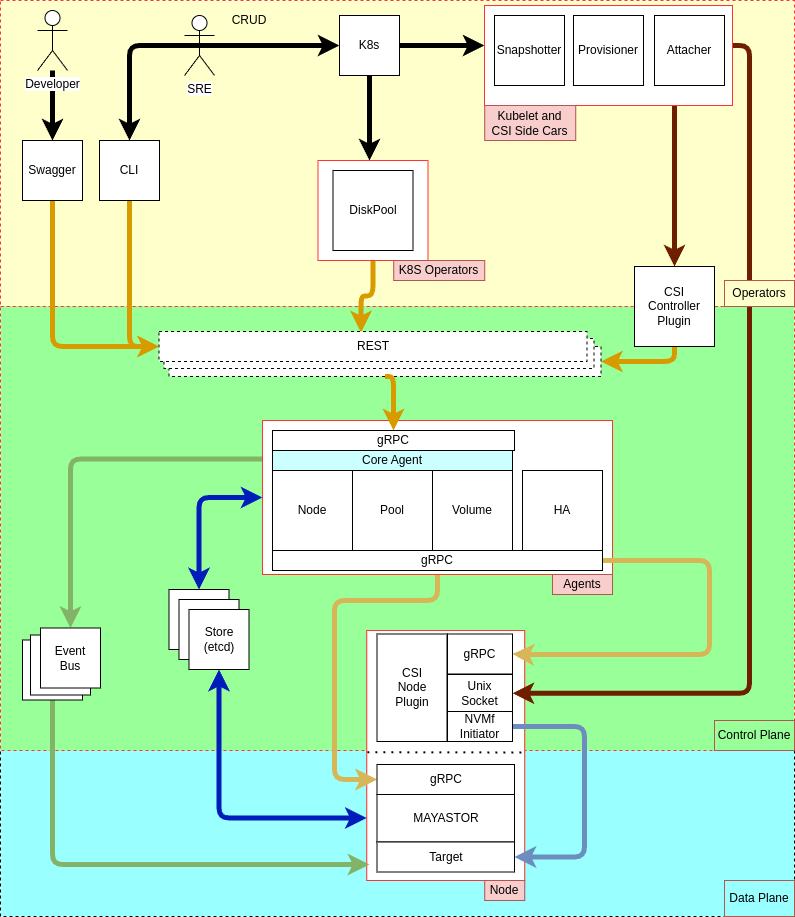

The diagram above was exported from draw.io. Its source (the exported page's mxGraphModel, read from the mxfile embedded in the PNG):
<mxGraphModel dx="2954" dy="1136" grid="1" gridSize="10" guides="1" tooltips="1" connect="1" arrows="1" fold="1" page="1" pageScale="1" pageWidth="850" pageHeight="1100" math="0" shadow="0">
  <root>
    <mxCell id="0" />
    <mxCell id="1" parent="0" />
    <mxCell id="F4hWcmozEgqfSNSejAyg-1" value="" style="rounded=0;whiteSpace=wrap;html=1;strokeColor=#FF3333;dashed=1;fillColor=#FFFFCC;" parent="1" vertex="1">
      <mxGeometry x="26" y="40" width="794" height="306" as="geometry" />
    </mxCell>
    <mxCell id="F4hWcmozEgqfSNSejAyg-2" value="" style="rounded=0;whiteSpace=wrap;html=1;fillColor=#99FFFF;dashed=1;glass=0;" parent="1" vertex="1">
      <mxGeometry x="26" y="786" width="794" height="170" as="geometry" />
    </mxCell>
    <mxCell id="F4hWcmozEgqfSNSejAyg-3" value="" style="rounded=0;whiteSpace=wrap;html=1;strokeColor=#FF3333;dashed=1;fillColor=#99FF99;" parent="1" vertex="1">
      <mxGeometry x="26" y="346" width="794" height="444" as="geometry" />
    </mxCell>
    <mxCell id="F4hWcmozEgqfSNSejAyg-4" value="" style="rounded=0;whiteSpace=wrap;html=1;strokeColor=#FF3333;" parent="1" vertex="1">
      <mxGeometry x="392.25" y="670" width="158" height="250" as="geometry" />
    </mxCell>
    <mxCell id="F4hWcmozEgqfSNSejAyg-5" style="edgeStyle=orthogonalEdgeStyle;rounded=1;orthogonalLoop=1;jettySize=auto;html=1;exitX=0.5;exitY=1;exitDx=0;exitDy=0;entryX=0;entryY=0.5;entryDx=0;entryDy=0;fillColor=#fff2cc;strokeColor=#d6b656;strokeWidth=5;" parent="1" source="F4hWcmozEgqfSNSejAyg-7" target="F4hWcmozEgqfSNSejAyg-62" edge="1">
      <mxGeometry relative="1" as="geometry">
        <Array as="points">
          <mxPoint x="463" y="640" />
          <mxPoint x="360" y="640" />
          <mxPoint x="360" y="819" />
        </Array>
      </mxGeometry>
    </mxCell>
    <mxCell id="F4hWcmozEgqfSNSejAyg-6" style="edgeStyle=orthogonalEdgeStyle;rounded=1;orthogonalLoop=1;jettySize=auto;html=1;exitX=0;exitY=0.25;exitDx=0;exitDy=0;entryX=0.5;entryY=0;entryDx=0;entryDy=0;strokeColor=#82b366;fontColor=none;fillColor=#d5e8d4;strokeWidth=5;" parent="1" source="F4hWcmozEgqfSNSejAyg-7" target="F4hWcmozEgqfSNSejAyg-44" edge="1">
      <mxGeometry relative="1" as="geometry" />
    </mxCell>
    <mxCell id="F4hWcmozEgqfSNSejAyg-7" value="" style="rounded=0;whiteSpace=wrap;html=1;strokeColor=#FF3333;" parent="1" vertex="1">
      <mxGeometry x="288" y="460" width="350" height="154" as="geometry" />
    </mxCell>
    <mxCell id="F4hWcmozEgqfSNSejAyg-8" style="edgeStyle=orthogonalEdgeStyle;rounded=1;orthogonalLoop=1;jettySize=auto;html=1;exitX=0.5;exitY=1;exitDx=0;exitDy=0;entryX=0.472;entryY=0.033;entryDx=0;entryDy=0;entryPerimeter=0;fillColor=#ffe6cc;strokeColor=#d79b00;strokeWidth=5;" parent="1" source="F4hWcmozEgqfSNSejAyg-9" target="F4hWcmozEgqfSNSejAyg-42" edge="1">
      <mxGeometry relative="1" as="geometry" />
    </mxCell>
    <mxCell id="F4hWcmozEgqfSNSejAyg-9" value="" style="rounded=0;whiteSpace=wrap;html=1;strokeColor=#FF3333;" parent="1" vertex="1">
      <mxGeometry x="343.5" y="200" width="110" height="100" as="geometry" />
    </mxCell>
    <mxCell id="F4hWcmozEgqfSNSejAyg-10" style="edgeStyle=orthogonalEdgeStyle;rounded=1;orthogonalLoop=1;jettySize=auto;html=1;exitX=0.5;exitY=1;exitDx=0;exitDy=0;entryX=0;entryY=0.5;entryDx=0;entryDy=0;fillColor=#ffe6cc;strokeColor=#d79b00;strokeWidth=5;" parent="1" source="F4hWcmozEgqfSNSejAyg-11" target="F4hWcmozEgqfSNSejAyg-42" edge="1">
      <mxGeometry relative="1" as="geometry" />
    </mxCell>
    <mxCell id="F4hWcmozEgqfSNSejAyg-11" value="CLI" style="whiteSpace=wrap;html=1;aspect=fixed;" parent="1" vertex="1">
      <mxGeometry x="125" y="180" width="60" height="60" as="geometry" />
    </mxCell>
    <mxCell id="F4hWcmozEgqfSNSejAyg-12" value="&lt;div&gt;SRE&lt;/div&gt;" style="shape=umlActor;verticalLabelPosition=bottom;labelBackgroundColor=#ffffff;verticalAlign=top;html=1;outlineConnect=0;" parent="1" vertex="1">
      <mxGeometry x="210" y="55" width="30" height="60" as="geometry" />
    </mxCell>
    <mxCell id="F4hWcmozEgqfSNSejAyg-13" value="" style="endArrow=classic;html=1;entryX=0.5;entryY=0;entryDx=0;entryDy=0;exitX=0.5;exitY=0.5;exitDx=0;exitDy=0;exitPerimeter=0;strokeWidth=5;" parent="1" source="F4hWcmozEgqfSNSejAyg-12" target="F4hWcmozEgqfSNSejAyg-11" edge="1">
      <mxGeometry width="50" height="50" relative="1" as="geometry">
        <mxPoint x="55" y="300" as="sourcePoint" />
        <mxPoint x="105" y="250" as="targetPoint" />
        <Array as="points">
          <mxPoint x="155" y="85" />
        </Array>
      </mxGeometry>
    </mxCell>
    <mxCell id="F4hWcmozEgqfSNSejAyg-15" style="edgeStyle=orthogonalEdgeStyle;rounded=0;orthogonalLoop=1;jettySize=auto;html=1;strokeWidth=5;" parent="1" source="F4hWcmozEgqfSNSejAyg-16" edge="1">
      <mxGeometry relative="1" as="geometry">
        <mxPoint x="395" y="200" as="targetPoint" />
      </mxGeometry>
    </mxCell>
    <mxCell id="F4hWcmozEgqfSNSejAyg-16" value="K8s" style="whiteSpace=wrap;html=1;aspect=fixed;" parent="1" vertex="1">
      <mxGeometry x="365" y="55" width="60" height="60" as="geometry" />
    </mxCell>
    <mxCell id="F4hWcmozEgqfSNSejAyg-17" value="" style="endArrow=classic;html=1;entryX=0;entryY=0.5;entryDx=0;entryDy=0;exitX=0.5;exitY=0.5;exitDx=0;exitDy=0;exitPerimeter=0;strokeWidth=5;" parent="1" source="F4hWcmozEgqfSNSejAyg-12" target="F4hWcmozEgqfSNSejAyg-16" edge="1">
      <mxGeometry width="50" height="50" relative="1" as="geometry">
        <mxPoint x="155" y="60" as="sourcePoint" />
        <mxPoint x="205" y="10" as="targetPoint" />
      </mxGeometry>
    </mxCell>
    <mxCell id="F4hWcmozEgqfSNSejAyg-18" style="edgeStyle=orthogonalEdgeStyle;rounded=0;orthogonalLoop=1;jettySize=auto;html=1;entryX=0.5;entryY=0;entryDx=0;entryDy=0;fillColor=#a0522d;strokeColor=#6D1F00;strokeWidth=5;" parent="1" target="F4hWcmozEgqfSNSejAyg-27" edge="1">
      <mxGeometry relative="1" as="geometry">
        <mxPoint x="625.5" y="126" as="sourcePoint" />
        <Array as="points">
          <mxPoint x="626" y="127" />
          <mxPoint x="700" y="127" />
        </Array>
      </mxGeometry>
    </mxCell>
    <mxCell id="F4hWcmozEgqfSNSejAyg-20" value="CRUD" style="text;html=1;strokeColor=none;fillColor=none;align=center;verticalAlign=middle;whiteSpace=wrap;rounded=0;" parent="1" vertex="1">
      <mxGeometry x="255" y="50" width="40" height="20" as="geometry" />
    </mxCell>
    <mxCell id="F4hWcmozEgqfSNSejAyg-23" value="DiskPool" style="whiteSpace=wrap;html=1;aspect=fixed;" parent="1" vertex="1">
      <mxGeometry x="358.5" y="210" width="80" height="80" as="geometry" />
    </mxCell>
    <mxCell id="F4hWcmozEgqfSNSejAyg-26" style="edgeStyle=orthogonalEdgeStyle;rounded=1;orthogonalLoop=1;jettySize=auto;html=1;entryX=1;entryY=0.5;entryDx=0;entryDy=0;fillColor=#ffe6cc;strokeColor=#d79b00;strokeWidth=5;exitX=0.5;exitY=1;exitDx=0;exitDy=0;" parent="1" source="F4hWcmozEgqfSNSejAyg-27" target="F4hWcmozEgqfSNSejAyg-32" edge="1">
      <mxGeometry relative="1" as="geometry">
        <Array as="points">
          <mxPoint x="700" y="401" />
        </Array>
      </mxGeometry>
    </mxCell>
    <mxCell id="F4hWcmozEgqfSNSejAyg-28" value="Node" style="whiteSpace=wrap;html=1;aspect=fixed;" parent="1" vertex="1">
      <mxGeometry x="298" y="510" width="80" height="80" as="geometry" />
    </mxCell>
    <mxCell id="F4hWcmozEgqfSNSejAyg-29" value="Pool" style="whiteSpace=wrap;html=1;aspect=fixed;" parent="1" vertex="1">
      <mxGeometry x="378" y="510" width="80" height="80" as="geometry" />
    </mxCell>
    <mxCell id="F4hWcmozEgqfSNSejAyg-30" value="HA" style="whiteSpace=wrap;html=1;aspect=fixed;" parent="1" vertex="1">
      <mxGeometry x="548" y="510" width="80" height="80" as="geometry" />
    </mxCell>
    <mxCell id="F4hWcmozEgqfSNSejAyg-32" value="REST" style="rounded=0;whiteSpace=wrap;html=1;strokeColor=#000000;dashed=1;" parent="1" vertex="1">
      <mxGeometry x="194.5" y="386" width="432" height="30" as="geometry" />
    </mxCell>
    <mxCell id="F4hWcmozEgqfSNSejAyg-33" style="edgeStyle=orthogonalEdgeStyle;rounded=1;orthogonalLoop=1;jettySize=auto;html=1;fillColor=#d5e8d4;strokeColor=#82b366;strokeWidth=5;exitX=0.5;exitY=1;exitDx=0;exitDy=0;entryX=0.017;entryY=0.936;entryDx=0;entryDy=0;entryPerimeter=0;" parent="1" source="F4hWcmozEgqfSNSejAyg-34" target="F4hWcmozEgqfSNSejAyg-4" edge="1">
      <mxGeometry relative="1" as="geometry">
        <mxPoint x="392" y="864" as="targetPoint" />
        <Array as="points">
          <mxPoint x="78" y="904" />
        </Array>
      </mxGeometry>
    </mxCell>
    <mxCell id="F4hWcmozEgqfSNSejAyg-34" value="&lt;div&gt;Message&lt;/div&gt;&lt;div&gt;Bus&lt;br&gt;&lt;/div&gt;" style="whiteSpace=wrap;html=1;aspect=fixed;strokeColor=#000000;noLabel=1;fontColor=none;" parent="1" vertex="1">
      <mxGeometry x="48" y="679.5" width="60" height="60" as="geometry" />
    </mxCell>
    <mxCell id="F4hWcmozEgqfSNSejAyg-35" style="edgeStyle=orthogonalEdgeStyle;rounded=1;orthogonalLoop=1;jettySize=auto;html=1;exitX=0.5;exitY=0;exitDx=0;exitDy=0;fillColor=#0050ef;strokeColor=#001DBC;startArrow=classic;startFill=1;strokeWidth=5;entryX=0;entryY=0.5;entryDx=0;entryDy=0;" parent="1" source="F4hWcmozEgqfSNSejAyg-36" target="F4hWcmozEgqfSNSejAyg-7" edge="1">
      <mxGeometry relative="1" as="geometry">
        <Array as="points" />
      </mxGeometry>
    </mxCell>
    <mxCell id="F4hWcmozEgqfSNSejAyg-36" value="&lt;font color=&quot;#FF0000&quot;&gt;ETCD?&lt;/font&gt;" style="whiteSpace=wrap;html=1;aspect=fixed;strokeColor=#000000;" parent="1" vertex="1">
      <mxGeometry x="194.5" y="629" width="60" height="60" as="geometry" />
    </mxCell>
    <mxCell id="F4hWcmozEgqfSNSejAyg-37" value="&lt;div&gt;Agents&lt;/div&gt;" style="text;html=1;strokeColor=#b85450;fillColor=#f8cecc;align=center;verticalAlign=middle;whiteSpace=wrap;rounded=0;" parent="1" vertex="1">
      <mxGeometry x="578" y="614" width="60" height="20" as="geometry" />
    </mxCell>
    <mxCell id="F4hWcmozEgqfSNSejAyg-38" value="K8S Operators" style="text;html=1;strokeColor=#b85450;fillColor=#f8cecc;align=center;verticalAlign=middle;whiteSpace=wrap;rounded=0;" parent="1" vertex="1">
      <mxGeometry x="419.25" y="300" width="91" height="20" as="geometry" />
    </mxCell>
    <mxCell id="F4hWcmozEgqfSNSejAyg-39" value="&lt;font color=&quot;#FF0000&quot;&gt;ETCD?&lt;/font&gt;" style="whiteSpace=wrap;html=1;aspect=fixed;strokeColor=#000000;" parent="1" vertex="1">
      <mxGeometry x="204.5" y="639" width="60" height="60" as="geometry" />
    </mxCell>
    <mxCell id="F4hWcmozEgqfSNSejAyg-40" value="Store&lt;br&gt;(etcd)" style="whiteSpace=wrap;html=1;aspect=fixed;strokeColor=#000000;" parent="1" vertex="1">
      <mxGeometry x="214.5" y="649" width="60" height="60" as="geometry" />
    </mxCell>
    <mxCell id="F4hWcmozEgqfSNSejAyg-41" value="REST" style="rounded=0;whiteSpace=wrap;html=1;strokeColor=#000000;dashed=1;" parent="1" vertex="1">
      <mxGeometry x="189.5" y="378" width="430" height="30" as="geometry" />
    </mxCell>
    <mxCell id="F4hWcmozEgqfSNSejAyg-42" value="REST" style="rounded=0;whiteSpace=wrap;html=1;strokeColor=#000000;dashed=1;" parent="1" vertex="1">
      <mxGeometry x="184.5" y="371" width="428" height="30" as="geometry" />
    </mxCell>
    <mxCell id="F4hWcmozEgqfSNSejAyg-43" value="&lt;div&gt;Message&lt;/div&gt;&lt;div&gt;Bus&lt;br&gt;&lt;/div&gt;" style="whiteSpace=wrap;html=1;aspect=fixed;strokeColor=#000000;noLabel=1;fontColor=none;" parent="1" vertex="1">
      <mxGeometry x="56" y="674.5" width="60" height="60" as="geometry" />
    </mxCell>
    <mxCell id="F4hWcmozEgqfSNSejAyg-44" value="&lt;div&gt;Event&lt;/div&gt;&lt;div&gt;Bus&lt;br&gt;&lt;/div&gt;" style="whiteSpace=wrap;html=1;aspect=fixed;strokeColor=#000000;" parent="1" vertex="1">
      <mxGeometry x="66" y="667.5" width="60" height="60" as="geometry" />
    </mxCell>
    <mxCell id="F4hWcmozEgqfSNSejAyg-45" value="Volume" style="whiteSpace=wrap;html=1;aspect=fixed;" parent="1" vertex="1">
      <mxGeometry x="458" y="510" width="80" height="80" as="geometry" />
    </mxCell>
    <mxCell id="F4hWcmozEgqfSNSejAyg-46" value="&lt;div&gt;Core Agent&lt;/div&gt;" style="text;html=1;align=center;verticalAlign=middle;whiteSpace=wrap;rounded=0;strokeColor=#000000;imageWidth=24;fillColor=#CCFFFF;" parent="1" vertex="1">
      <mxGeometry x="298" y="490" width="240" height="20" as="geometry" />
    </mxCell>
    <mxCell id="F4hWcmozEgqfSNSejAyg-47" style="edgeStyle=orthogonalEdgeStyle;rounded=0;orthogonalLoop=1;jettySize=auto;html=1;entryX=0.5;entryY=0;entryDx=0;entryDy=0;" parent="1" source="F4hWcmozEgqfSNSejAyg-49" target="F4hWcmozEgqfSNSejAyg-51" edge="1">
      <mxGeometry relative="1" as="geometry" />
    </mxCell>
    <mxCell id="F4hWcmozEgqfSNSejAyg-48" value="" style="edgeStyle=orthogonalEdgeStyle;rounded=0;orthogonalLoop=1;jettySize=auto;html=1;strokeWidth=5;" parent="1" source="F4hWcmozEgqfSNSejAyg-49" target="F4hWcmozEgqfSNSejAyg-51" edge="1">
      <mxGeometry relative="1" as="geometry" />
    </mxCell>
    <mxCell id="F4hWcmozEgqfSNSejAyg-49" value="&lt;div&gt;Developer&lt;/div&gt;" style="shape=umlActor;verticalLabelPosition=bottom;labelBackgroundColor=#ffffff;verticalAlign=top;html=1;outlineConnect=0;" parent="1" vertex="1">
      <mxGeometry x="63" y="50" width="30" height="60" as="geometry" />
    </mxCell>
    <mxCell id="F4hWcmozEgqfSNSejAyg-50" style="edgeStyle=orthogonalEdgeStyle;orthogonalLoop=1;jettySize=auto;html=1;entryX=0;entryY=0.5;entryDx=0;entryDy=0;rounded=1;fillColor=#ffe6cc;strokeColor=#d79b00;strokeWidth=5;" parent="1" source="F4hWcmozEgqfSNSejAyg-51" target="F4hWcmozEgqfSNSejAyg-42" edge="1">
      <mxGeometry relative="1" as="geometry">
        <Array as="points">
          <mxPoint x="78" y="386" />
        </Array>
      </mxGeometry>
    </mxCell>
    <mxCell id="F4hWcmozEgqfSNSejAyg-51" value="Swagger" style="whiteSpace=wrap;html=1;aspect=fixed;" parent="1" vertex="1">
      <mxGeometry x="48" y="180" width="60" height="60" as="geometry" />
    </mxCell>
    <mxCell id="F4hWcmozEgqfSNSejAyg-52" style="edgeStyle=orthogonalEdgeStyle;rounded=1;orthogonalLoop=1;jettySize=auto;html=1;fillColor=#a0522d;strokeColor=#6D1F00;entryX=1;entryY=0.5;entryDx=0;entryDy=0;strokeWidth=5;" parent="1" target="F4hWcmozEgqfSNSejAyg-58" edge="1">
      <mxGeometry relative="1" as="geometry">
        <mxPoint x="745.4651162790698" y="660" as="targetPoint" />
        <Array as="points">
          <mxPoint x="775" y="85" />
          <mxPoint x="775" y="733" />
        </Array>
        <mxPoint x="661" y="85" as="sourcePoint" />
      </mxGeometry>
    </mxCell>
    <mxCell id="F4hWcmozEgqfSNSejAyg-53" style="edgeStyle=orthogonalEdgeStyle;rounded=1;orthogonalLoop=1;jettySize=auto;html=1;fillColor=#fff2cc;strokeColor=#d6b656;entryX=1;entryY=0.5;entryDx=0;entryDy=0;strokeWidth=5;" parent="1" source="F4hWcmozEgqfSNSejAyg-54" target="F4hWcmozEgqfSNSejAyg-56" edge="1">
      <mxGeometry relative="1" as="geometry">
        <mxPoint x="705" y="654" as="targetPoint" />
        <Array as="points">
          <mxPoint x="735" y="600" />
          <mxPoint x="735" y="694" />
          <mxPoint x="550" y="694" />
        </Array>
      </mxGeometry>
    </mxCell>
    <mxCell id="F4hWcmozEgqfSNSejAyg-54" value="&lt;div&gt;gRPC&lt;/div&gt;" style="text;html=1;align=center;verticalAlign=middle;whiteSpace=wrap;rounded=0;strokeColor=#000000;imageWidth=24;" parent="1" vertex="1">
      <mxGeometry x="298" y="590" width="330" height="20" as="geometry" />
    </mxCell>
    <mxCell id="F4hWcmozEgqfSNSejAyg-55" style="edgeStyle=orthogonalEdgeStyle;rounded=1;orthogonalLoop=1;jettySize=auto;html=1;fillColor=#dae8fc;strokeColor=#6c8ebf;entryX=1;entryY=0.5;entryDx=0;entryDy=0;exitX=1;exitY=0.5;exitDx=0;exitDy=0;strokeWidth=5;" parent="1" source="F4hWcmozEgqfSNSejAyg-59" target="F4hWcmozEgqfSNSejAyg-64" edge="1">
      <mxGeometry relative="1" as="geometry">
        <Array as="points">
          <mxPoint x="610" y="766" />
          <mxPoint x="610" y="897" />
        </Array>
        <mxPoint x="625" y="824" as="targetPoint" />
      </mxGeometry>
    </mxCell>
    <mxCell id="F4hWcmozEgqfSNSejAyg-56" value="gRPC" style="rounded=0;whiteSpace=wrap;html=1;" parent="1" vertex="1">
      <mxGeometry x="473" y="673.5" width="65" height="40" as="geometry" />
    </mxCell>
    <mxCell id="F4hWcmozEgqfSNSejAyg-57" value="CSI&lt;br&gt;Node&lt;br&gt;Plugin" style="rounded=0;whiteSpace=wrap;html=1;" parent="1" vertex="1">
      <mxGeometry x="402.5" y="673.5" width="70" height="107.5" as="geometry" />
    </mxCell>
    <mxCell id="F4hWcmozEgqfSNSejAyg-58" value="&lt;div&gt;Unix Socket&lt;/div&gt;" style="rounded=0;whiteSpace=wrap;html=1;" parent="1" vertex="1">
      <mxGeometry x="473" y="714" width="65" height="37.5" as="geometry" />
    </mxCell>
    <mxCell id="F4hWcmozEgqfSNSejAyg-59" value="&lt;div&gt;NVMf Initiator&lt;/div&gt;" style="rounded=0;whiteSpace=wrap;html=1;" parent="1" vertex="1">
      <mxGeometry x="473" y="751" width="65" height="30" as="geometry" />
    </mxCell>
    <mxCell id="F4hWcmozEgqfSNSejAyg-60" value="Data Plane" style="text;html=1;strokeColor=#b85450;align=center;verticalAlign=middle;whiteSpace=wrap;rounded=0;fillColor=#99FFFF;" parent="1" vertex="1">
      <mxGeometry x="750" y="920" width="70" height="36" as="geometry" />
    </mxCell>
    <mxCell id="F4hWcmozEgqfSNSejAyg-61" value="" style="endArrow=none;dashed=1;html=1;dashPattern=1 3;strokeWidth=2;exitX=0.004;exitY=0.479;exitDx=0;exitDy=0;exitPerimeter=0;entryX=1.002;entryY=0.48;entryDx=0;entryDy=0;entryPerimeter=0;" parent="1" edge="1">
      <mxGeometry width="50" height="50" relative="1" as="geometry">
        <mxPoint x="392.88199999999995" y="791.7499999999999" as="sourcePoint" />
        <mxPoint x="550.566" y="792" as="targetPoint" />
      </mxGeometry>
    </mxCell>
    <mxCell id="F4hWcmozEgqfSNSejAyg-62" value="gRPC" style="rounded=0;whiteSpace=wrap;html=1;strokeColor=#000000;" parent="1" vertex="1">
      <mxGeometry x="402.5" y="804" width="137.5" height="30" as="geometry" />
    </mxCell>
    <mxCell id="F4hWcmozEgqfSNSejAyg-63" value="MAYASTOR" style="rounded=0;whiteSpace=wrap;html=1;strokeColor=#000000;" parent="1" vertex="1">
      <mxGeometry x="402.5" y="834" width="137.5" height="47.5" as="geometry" />
    </mxCell>
    <mxCell id="F4hWcmozEgqfSNSejAyg-64" value="Target" style="rounded=0;whiteSpace=wrap;html=1;strokeColor=#000000;" parent="1" vertex="1">
      <mxGeometry x="402.5" y="881.5" width="137.5" height="30" as="geometry" />
    </mxCell>
    <mxCell id="F4hWcmozEgqfSNSejAyg-65" value="Node" style="text;html=1;strokeColor=#b85450;fillColor=#f8cecc;align=center;verticalAlign=middle;whiteSpace=wrap;rounded=0;" parent="1" vertex="1">
      <mxGeometry x="510.25" y="920" width="40" height="20" as="geometry" />
    </mxCell>
    <mxCell id="F4hWcmozEgqfSNSejAyg-66" value="Control Plane" style="text;html=1;strokeColor=#b85450;align=center;verticalAlign=middle;whiteSpace=wrap;rounded=0;fillColor=#99FF99;" parent="1" vertex="1">
      <mxGeometry x="740" y="760" width="80" height="30" as="geometry" />
    </mxCell>
    <mxCell id="F4hWcmozEgqfSNSejAyg-67" value="Operators" style="text;html=1;strokeColor=#b85450;align=center;verticalAlign=middle;whiteSpace=wrap;rounded=0;fillColor=#FFFFCC;" parent="1" vertex="1">
      <mxGeometry x="750" y="320" width="70" height="26" as="geometry" />
    </mxCell>
    <mxCell id="WNdzSbFIJ6B19eicD3Xb-1" value="" style="rounded=0;whiteSpace=wrap;html=1;strokeColor=#FF3333;" parent="1" vertex="1">
      <mxGeometry x="510" y="45" width="248" height="100" as="geometry" />
    </mxCell>
    <mxCell id="WNdzSbFIJ6B19eicD3Xb-2" value="Kubelet and&lt;br&gt;CSI Side Cars" style="text;html=1;strokeColor=#b85450;fillColor=#f8cecc;align=center;verticalAlign=middle;whiteSpace=wrap;rounded=0;" parent="1" vertex="1">
      <mxGeometry x="510.25" y="145" width="91" height="35" as="geometry" />
    </mxCell>
    <mxCell id="F4hWcmozEgqfSNSejAyg-14" style="edgeStyle=orthogonalEdgeStyle;rounded=0;orthogonalLoop=1;jettySize=auto;html=1;strokeWidth=5;" parent="1" source="F4hWcmozEgqfSNSejAyg-16" edge="1">
      <mxGeometry relative="1" as="geometry">
        <mxPoint x="510" y="85" as="targetPoint" />
      </mxGeometry>
    </mxCell>
    <mxCell id="WNdzSbFIJ6B19eicD3Xb-4" value="Snapshotter" style="whiteSpace=wrap;html=1;aspect=fixed;" parent="1" vertex="1">
      <mxGeometry x="520" y="55" width="70" height="70" as="geometry" />
    </mxCell>
    <mxCell id="WNdzSbFIJ6B19eicD3Xb-6" value="Provisioner" style="whiteSpace=wrap;html=1;aspect=fixed;" parent="1" vertex="1">
      <mxGeometry x="599" y="55" width="70" height="70" as="geometry" />
    </mxCell>
    <mxCell id="WNdzSbFIJ6B19eicD3Xb-7" value="Attacher" style="whiteSpace=wrap;html=1;aspect=fixed;" parent="1" vertex="1">
      <mxGeometry x="680" y="55" width="70" height="70" as="geometry" />
    </mxCell>
    <mxCell id="WNdzSbFIJ6B19eicD3Xb-12" value="&lt;div&gt;gRPC&lt;/div&gt;" style="text;html=1;align=center;verticalAlign=middle;whiteSpace=wrap;rounded=0;strokeColor=#000000;imageWidth=24;" parent="1" vertex="1">
      <mxGeometry x="298" y="470" width="242" height="20" as="geometry" />
    </mxCell>
    <mxCell id="WNdzSbFIJ6B19eicD3Xb-16" style="edgeStyle=orthogonalEdgeStyle;rounded=1;orthogonalLoop=1;jettySize=auto;html=1;entryX=0.5;entryY=0;entryDx=0;entryDy=0;fillColor=#ffe6cc;strokeColor=#d79b00;strokeWidth=5;exitX=0.5;exitY=1;exitDx=0;exitDy=0;" parent="1" source="F4hWcmozEgqfSNSejAyg-32" target="WNdzSbFIJ6B19eicD3Xb-12" edge="1">
      <mxGeometry relative="1" as="geometry">
        <Array as="points">
          <mxPoint x="419" y="416" />
        </Array>
        <mxPoint x="672.5" y="439" as="sourcePoint" />
        <mxPoint x="629.5" y="550" as="targetPoint" />
      </mxGeometry>
    </mxCell>
    <mxCell id="WNdzSbFIJ6B19eicD3Xb-18" style="edgeStyle=orthogonalEdgeStyle;rounded=1;orthogonalLoop=1;jettySize=auto;html=1;exitX=0;exitY=0.75;exitDx=0;exitDy=0;fillColor=#0050ef;strokeColor=#001DBC;startArrow=classic;startFill=1;strokeWidth=5;entryX=0.5;entryY=1;entryDx=0;entryDy=0;" parent="1" source="F4hWcmozEgqfSNSejAyg-4" target="F4hWcmozEgqfSNSejAyg-40" edge="1">
      <mxGeometry relative="1" as="geometry">
        <Array as="points" />
        <mxPoint x="234.5" y="826.5" as="sourcePoint" />
        <mxPoint x="297.5" y="734.5" as="targetPoint" />
      </mxGeometry>
    </mxCell>
    <mxCell id="F4hWcmozEgqfSNSejAyg-27" value="CSI&lt;br&gt;Controller Plugin" style="whiteSpace=wrap;html=1;aspect=fixed;" parent="1" vertex="1">
      <mxGeometry x="660" y="306" width="80" height="80" as="geometry" />
    </mxCell>
  </root>
</mxGraphModel>